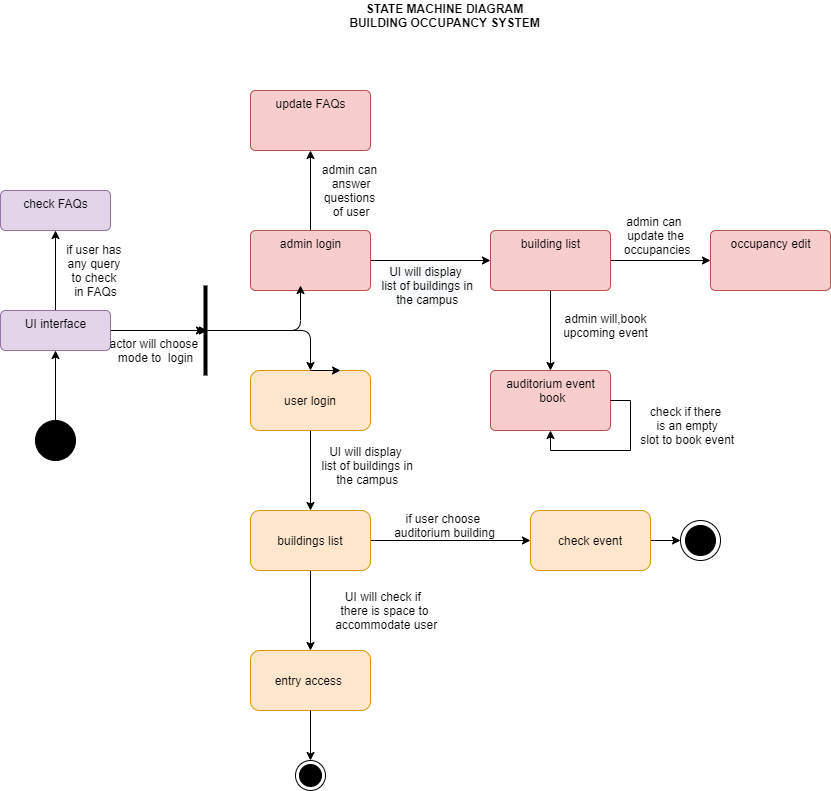

The diagram above was exported from draw.io. Its source (the exported page's mxGraphModel, read from the mxfile embedded in the PNG):
<mxGraphModel dx="1038" dy="1692" grid="1" gridSize="10" guides="1" tooltips="1" connect="1" arrows="1" fold="1" page="1" pageScale="1" pageWidth="827" pageHeight="1169" math="0" shadow="0">
  <root>
    <mxCell id="0" />
    <mxCell id="1" parent="0" />
    <mxCell id="gO9WJxo1m4tIMoXu6HOB-58" value="" style="edgeStyle=orthogonalEdgeStyle;rounded=0;orthogonalLoop=1;jettySize=auto;html=1;" edge="1" parent="1" source="gO9WJxo1m4tIMoXu6HOB-40" target="gO9WJxo1m4tIMoXu6HOB-57">
      <mxGeometry relative="1" as="geometry" />
    </mxCell>
    <mxCell id="gO9WJxo1m4tIMoXu6HOB-66" value="" style="edgeStyle=orthogonalEdgeStyle;rounded=0;orthogonalLoop=1;jettySize=auto;html=1;" edge="1" parent="1" source="gO9WJxo1m4tIMoXu6HOB-40" target="gO9WJxo1m4tIMoXu6HOB-65">
      <mxGeometry relative="1" as="geometry" />
    </mxCell>
    <mxCell id="gO9WJxo1m4tIMoXu6HOB-40" value="admin login" style="html=1;align=center;verticalAlign=top;rounded=1;absoluteArcSize=1;arcSize=10;dashed=0;fillColor=#f8cecc;strokeColor=#b85450;" vertex="1" parent="1">
      <mxGeometry x="280" y="80" width="120" height="60" as="geometry" />
    </mxCell>
    <mxCell id="gO9WJxo1m4tIMoXu6HOB-52" style="edgeStyle=orthogonalEdgeStyle;rounded=0;orthogonalLoop=1;jettySize=auto;html=1;exitX=1;exitY=0.5;exitDx=0;exitDy=0;" edge="1" parent="1" source="gO9WJxo1m4tIMoXu6HOB-42" target="gO9WJxo1m4tIMoXu6HOB-49">
      <mxGeometry relative="1" as="geometry" />
    </mxCell>
    <mxCell id="gO9WJxo1m4tIMoXu6HOB-68" value="" style="edgeStyle=orthogonalEdgeStyle;rounded=0;orthogonalLoop=1;jettySize=auto;html=1;" edge="1" parent="1" source="gO9WJxo1m4tIMoXu6HOB-42" target="gO9WJxo1m4tIMoXu6HOB-67">
      <mxGeometry relative="1" as="geometry" />
    </mxCell>
    <mxCell id="gO9WJxo1m4tIMoXu6HOB-42" value="UI interface" style="html=1;align=center;verticalAlign=top;rounded=1;absoluteArcSize=1;arcSize=10;dashed=0;fillColor=#e1d5e7;strokeColor=#9673a6;" vertex="1" parent="1">
      <mxGeometry x="30" y="160" width="110" height="40" as="geometry" />
    </mxCell>
    <mxCell id="gO9WJxo1m4tIMoXu6HOB-70" value="" style="edgeStyle=orthogonalEdgeStyle;rounded=0;orthogonalLoop=1;jettySize=auto;html=1;" edge="1" parent="1" source="gO9WJxo1m4tIMoXu6HOB-45" target="gO9WJxo1m4tIMoXu6HOB-69">
      <mxGeometry relative="1" as="geometry" />
    </mxCell>
    <mxCell id="gO9WJxo1m4tIMoXu6HOB-45" value="user login" style="rounded=1;whiteSpace=wrap;html=1;fillColor=#ffe6cc;strokeColor=#d79b00;" vertex="1" parent="1">
      <mxGeometry x="280" y="220" width="120" height="60" as="geometry" />
    </mxCell>
    <mxCell id="gO9WJxo1m4tIMoXu6HOB-51" style="edgeStyle=orthogonalEdgeStyle;rounded=0;orthogonalLoop=1;jettySize=auto;html=1;exitX=0.5;exitY=0;exitDx=0;exitDy=0;entryX=0.75;entryY=0;entryDx=0;entryDy=0;" edge="1" parent="1" source="gO9WJxo1m4tIMoXu6HOB-45" target="gO9WJxo1m4tIMoXu6HOB-45">
      <mxGeometry relative="1" as="geometry" />
    </mxCell>
    <mxCell id="gO9WJxo1m4tIMoXu6HOB-55" value="" style="edgeStyle=segmentEdgeStyle;endArrow=classic;html=1;" edge="1" parent="1" source="gO9WJxo1m4tIMoXu6HOB-49">
      <mxGeometry width="50" height="50" relative="1" as="geometry">
        <mxPoint x="280" y="185" as="sourcePoint" />
        <mxPoint x="330" y="135" as="targetPoint" />
      </mxGeometry>
    </mxCell>
    <mxCell id="gO9WJxo1m4tIMoXu6HOB-56" value="" style="edgeStyle=segmentEdgeStyle;endArrow=classic;html=1;entryX=0.5;entryY=0;entryDx=0;entryDy=0;" edge="1" parent="1" source="gO9WJxo1m4tIMoXu6HOB-49" target="gO9WJxo1m4tIMoXu6HOB-45">
      <mxGeometry width="50" height="50" relative="1" as="geometry">
        <mxPoint x="220" y="180" as="sourcePoint" />
        <mxPoint x="340" y="230" as="targetPoint" />
      </mxGeometry>
    </mxCell>
    <mxCell id="gO9WJxo1m4tIMoXu6HOB-60" value="" style="edgeStyle=orthogonalEdgeStyle;rounded=0;orthogonalLoop=1;jettySize=auto;html=1;" edge="1" parent="1" source="gO9WJxo1m4tIMoXu6HOB-57" target="gO9WJxo1m4tIMoXu6HOB-59">
      <mxGeometry relative="1" as="geometry" />
    </mxCell>
    <mxCell id="gO9WJxo1m4tIMoXu6HOB-62" value="" style="edgeStyle=orthogonalEdgeStyle;rounded=0;orthogonalLoop=1;jettySize=auto;html=1;" edge="1" parent="1" source="gO9WJxo1m4tIMoXu6HOB-57" target="gO9WJxo1m4tIMoXu6HOB-61">
      <mxGeometry relative="1" as="geometry" />
    </mxCell>
    <mxCell id="gO9WJxo1m4tIMoXu6HOB-57" value="building list" style="html=1;align=center;verticalAlign=top;rounded=1;absoluteArcSize=1;arcSize=10;dashed=0;fillColor=#f8cecc;strokeColor=#b85450;" vertex="1" parent="1">
      <mxGeometry x="520" y="80" width="120" height="60" as="geometry" />
    </mxCell>
    <mxCell id="gO9WJxo1m4tIMoXu6HOB-59" value="occupancy edit" style="html=1;align=center;verticalAlign=top;rounded=1;absoluteArcSize=1;arcSize=10;dashed=0;fillColor=#f8cecc;strokeColor=#b85450;" vertex="1" parent="1">
      <mxGeometry x="740" y="80" width="120" height="60" as="geometry" />
    </mxCell>
    <mxCell id="gO9WJxo1m4tIMoXu6HOB-61" value="auditorium event&lt;br&gt;&amp;nbsp;book" style="html=1;align=center;verticalAlign=top;rounded=1;absoluteArcSize=1;arcSize=10;dashed=0;fillColor=#f8cecc;strokeColor=#b85450;" vertex="1" parent="1">
      <mxGeometry x="520" y="220" width="120" height="60" as="geometry" />
    </mxCell>
    <mxCell id="gO9WJxo1m4tIMoXu6HOB-64" style="edgeStyle=orthogonalEdgeStyle;rounded=0;orthogonalLoop=1;jettySize=auto;html=1;exitX=1;exitY=0.5;exitDx=0;exitDy=0;entryX=0.5;entryY=1;entryDx=0;entryDy=0;" edge="1" parent="1" source="gO9WJxo1m4tIMoXu6HOB-61" target="gO9WJxo1m4tIMoXu6HOB-61">
      <mxGeometry relative="1" as="geometry" />
    </mxCell>
    <mxCell id="gO9WJxo1m4tIMoXu6HOB-65" value="update FAQs" style="html=1;align=center;verticalAlign=top;rounded=1;absoluteArcSize=1;arcSize=10;dashed=0;fillColor=#f8cecc;strokeColor=#b85450;" vertex="1" parent="1">
      <mxGeometry x="280" y="-60" width="120" height="60" as="geometry" />
    </mxCell>
    <mxCell id="gO9WJxo1m4tIMoXu6HOB-67" value="check FAQs" style="html=1;align=center;verticalAlign=top;rounded=1;absoluteArcSize=1;arcSize=10;dashed=0;fillColor=#e1d5e7;strokeColor=#9673a6;" vertex="1" parent="1">
      <mxGeometry x="30" y="40" width="110" height="40" as="geometry" />
    </mxCell>
    <mxCell id="gO9WJxo1m4tIMoXu6HOB-72" value="" style="edgeStyle=orthogonalEdgeStyle;rounded=0;orthogonalLoop=1;jettySize=auto;html=1;" edge="1" parent="1" source="gO9WJxo1m4tIMoXu6HOB-69" target="gO9WJxo1m4tIMoXu6HOB-71">
      <mxGeometry relative="1" as="geometry" />
    </mxCell>
    <mxCell id="gO9WJxo1m4tIMoXu6HOB-74" value="" style="edgeStyle=orthogonalEdgeStyle;rounded=0;orthogonalLoop=1;jettySize=auto;html=1;" edge="1" parent="1" source="gO9WJxo1m4tIMoXu6HOB-69" target="gO9WJxo1m4tIMoXu6HOB-73">
      <mxGeometry relative="1" as="geometry" />
    </mxCell>
    <mxCell id="gO9WJxo1m4tIMoXu6HOB-69" value="buildings list" style="rounded=1;whiteSpace=wrap;html=1;fillColor=#ffe6cc;strokeColor=#d79b00;" vertex="1" parent="1">
      <mxGeometry x="280" y="360" width="120" height="60" as="geometry" />
    </mxCell>
    <mxCell id="gO9WJxo1m4tIMoXu6HOB-71" value="entry access&amp;nbsp;" style="rounded=1;whiteSpace=wrap;html=1;fillColor=#ffe6cc;strokeColor=#d79b00;" vertex="1" parent="1">
      <mxGeometry x="280" y="500" width="120" height="60" as="geometry" />
    </mxCell>
    <mxCell id="gO9WJxo1m4tIMoXu6HOB-95" style="edgeStyle=orthogonalEdgeStyle;rounded=0;orthogonalLoop=1;jettySize=auto;html=1;exitX=1;exitY=0.5;exitDx=0;exitDy=0;entryX=0;entryY=0.5;entryDx=0;entryDy=0;entryPerimeter=0;" edge="1" parent="1" source="gO9WJxo1m4tIMoXu6HOB-73" target="gO9WJxo1m4tIMoXu6HOB-94">
      <mxGeometry relative="1" as="geometry" />
    </mxCell>
    <mxCell id="gO9WJxo1m4tIMoXu6HOB-73" value="check event" style="rounded=1;whiteSpace=wrap;html=1;fillColor=#ffe6cc;strokeColor=#d79b00;" vertex="1" parent="1">
      <mxGeometry x="560" y="360" width="120" height="60" as="geometry" />
    </mxCell>
    <mxCell id="gO9WJxo1m4tIMoXu6HOB-77" value="if user choose &lt;br&gt;auditorium building" style="text;html=1;align=center;verticalAlign=middle;resizable=0;points=[];autosize=1;" vertex="1" parent="1">
      <mxGeometry x="414" y="360" width="120" height="30" as="geometry" />
    </mxCell>
    <mxCell id="gO9WJxo1m4tIMoXu6HOB-78" value="UI will check if&amp;nbsp;&lt;br&gt;there is space to&lt;br&gt;&amp;nbsp;accommodate user" style="text;html=1;align=center;verticalAlign=middle;resizable=0;points=[];autosize=1;" vertex="1" parent="1">
      <mxGeometry x="354" y="435" width="120" height="50" as="geometry" />
    </mxCell>
    <mxCell id="gO9WJxo1m4tIMoXu6HOB-79" value="UI will display&lt;br&gt;&amp;nbsp;list of buildings in&lt;br&gt;&amp;nbsp;the campus" style="text;html=1;align=center;verticalAlign=middle;resizable=0;points=[];autosize=1;" vertex="1" parent="1">
      <mxGeometry x="340" y="290" width="110" height="50" as="geometry" />
    </mxCell>
    <mxCell id="gO9WJxo1m4tIMoXu6HOB-81" value="check if there&lt;br&gt;&amp;nbsp;is an empty&lt;br&gt;&amp;nbsp;slot to book event" style="text;html=1;align=center;verticalAlign=middle;resizable=0;points=[];autosize=1;" vertex="1" parent="1">
      <mxGeometry x="660" y="250" width="110" height="50" as="geometry" />
    </mxCell>
    <mxCell id="gO9WJxo1m4tIMoXu6HOB-83" value="actor will choose&amp;nbsp;&lt;br&gt;mode to&amp;nbsp; login" style="text;html=1;align=center;verticalAlign=middle;resizable=0;points=[];autosize=1;" vertex="1" parent="1">
      <mxGeometry x="130" y="185" width="110" height="30" as="geometry" />
    </mxCell>
    <mxCell id="gO9WJxo1m4tIMoXu6HOB-49" value="" style="line;strokeWidth=4;html=1;perimeter=backbonePerimeter;points=[];outlineConnect=0;rotation=90;" vertex="1" parent="1">
      <mxGeometry x="190" y="175" width="90" height="10" as="geometry" />
    </mxCell>
    <mxCell id="gO9WJxo1m4tIMoXu6HOB-84" value="" style="edgeStyle=segmentEdgeStyle;endArrow=classic;html=1;entryX=0.5;entryY=0;entryDx=0;entryDy=0;" edge="1" parent="1" target="gO9WJxo1m4tIMoXu6HOB-49">
      <mxGeometry width="50" height="50" relative="1" as="geometry">
        <mxPoint x="220" y="180" as="sourcePoint" />
        <mxPoint x="340" y="220" as="targetPoint" />
      </mxGeometry>
    </mxCell>
    <mxCell id="gO9WJxo1m4tIMoXu6HOB-85" value="if user has &lt;br&gt;any query&amp;nbsp;&lt;br&gt;to check &lt;br&gt;in FAQs" style="text;html=1;align=center;verticalAlign=middle;resizable=0;points=[];autosize=1;" vertex="1" parent="1">
      <mxGeometry x="90" y="90" width="70" height="60" as="geometry" />
    </mxCell>
    <mxCell id="gO9WJxo1m4tIMoXu6HOB-86" value="admin can&lt;br&gt;&amp;nbsp;answer&lt;br&gt;questions&lt;br&gt;&amp;nbsp;of user" style="text;html=1;align=center;verticalAlign=middle;resizable=0;points=[];autosize=1;" vertex="1" parent="1">
      <mxGeometry x="344" y="10" width="70" height="60" as="geometry" />
    </mxCell>
    <mxCell id="gO9WJxo1m4tIMoXu6HOB-87" value="&#10;&#10;&lt;span style=&quot;color: rgb(0, 0, 0); font-family: helvetica; font-size: 12px; font-style: normal; font-weight: 400; letter-spacing: normal; text-align: center; text-indent: 0px; text-transform: none; word-spacing: 0px; background-color: rgb(248, 249, 250); display: inline; float: none;&quot;&gt;UI will display&lt;/span&gt;&lt;br style=&quot;color: rgb(0, 0, 0); font-family: helvetica; font-size: 12px; font-style: normal; font-weight: 400; letter-spacing: normal; text-align: center; text-indent: 0px; text-transform: none; word-spacing: 0px; background-color: rgb(248, 249, 250);&quot;&gt;&lt;span style=&quot;color: rgb(0, 0, 0); font-family: helvetica; font-size: 12px; font-style: normal; font-weight: 400; letter-spacing: normal; text-align: center; text-indent: 0px; text-transform: none; word-spacing: 0px; background-color: rgb(248, 249, 250); display: inline; float: none;&quot;&gt;&amp;nbsp;list of buildings in&lt;/span&gt;&lt;br style=&quot;color: rgb(0, 0, 0); font-family: helvetica; font-size: 12px; font-style: normal; font-weight: 400; letter-spacing: normal; text-align: center; text-indent: 0px; text-transform: none; word-spacing: 0px; background-color: rgb(248, 249, 250);&quot;&gt;&lt;span style=&quot;color: rgb(0, 0, 0); font-family: helvetica; font-size: 12px; font-style: normal; font-weight: 400; letter-spacing: normal; text-align: center; text-indent: 0px; text-transform: none; word-spacing: 0px; background-color: rgb(248, 249, 250); display: inline; float: none;&quot;&gt;&amp;nbsp;the campus&lt;/span&gt;&#10;&#10;" style="text;html=1;align=center;verticalAlign=middle;resizable=0;points=[];autosize=1;" vertex="1" parent="1">
      <mxGeometry x="400" y="90" width="110" height="90" as="geometry" />
    </mxCell>
    <mxCell id="gO9WJxo1m4tIMoXu6HOB-88" value="admin can &lt;br&gt;update&amp;nbsp;the&lt;br&gt;&amp;nbsp;occupancies" style="text;html=1;align=center;verticalAlign=middle;resizable=0;points=[];autosize=1;" vertex="1" parent="1">
      <mxGeometry x="640" y="60" width="90" height="50" as="geometry" />
    </mxCell>
    <mxCell id="gO9WJxo1m4tIMoXu6HOB-89" value="admin will,book&lt;br&gt;&amp;nbsp;upcoming event&amp;nbsp;" style="text;html=1;align=center;verticalAlign=middle;resizable=0;points=[];autosize=1;" vertex="1" parent="1">
      <mxGeometry x="580" y="160" width="110" height="30" as="geometry" />
    </mxCell>
    <mxCell id="gO9WJxo1m4tIMoXu6HOB-91" value="" style="edgeStyle=orthogonalEdgeStyle;rounded=0;orthogonalLoop=1;jettySize=auto;html=1;" edge="1" parent="1" source="gO9WJxo1m4tIMoXu6HOB-71" target="gO9WJxo1m4tIMoXu6HOB-90">
      <mxGeometry relative="1" as="geometry" />
    </mxCell>
    <mxCell id="gO9WJxo1m4tIMoXu6HOB-90" value="" style="ellipse;html=1;shape=endState;fillColor=#000000;strokeColor=#000000;" vertex="1" parent="1">
      <mxGeometry x="325" y="610" width="30" height="30" as="geometry" />
    </mxCell>
    <mxCell id="gO9WJxo1m4tIMoXu6HOB-93" value="" style="edgeStyle=orthogonalEdgeStyle;rounded=0;orthogonalLoop=1;jettySize=auto;html=1;" edge="1" parent="1" source="gO9WJxo1m4tIMoXu6HOB-92" target="gO9WJxo1m4tIMoXu6HOB-42">
      <mxGeometry relative="1" as="geometry" />
    </mxCell>
    <mxCell id="gO9WJxo1m4tIMoXu6HOB-92" value="" style="shape=ellipse;html=1;fillColor=#000000;fontSize=18;fontColor=#ffffff;" vertex="1" parent="1">
      <mxGeometry x="65" y="270" width="40" height="40" as="geometry" />
    </mxCell>
    <mxCell id="gO9WJxo1m4tIMoXu6HOB-94" value="" style="shape=mxgraph.sysml.actFinal;html=1;verticalLabelPosition=bottom;labelBackgroundColor=#ffffff;verticalAlign=top;" vertex="1" parent="1">
      <mxGeometry x="710" y="370" width="40" height="40" as="geometry" />
    </mxCell>
    <mxCell id="gO9WJxo1m4tIMoXu6HOB-96" value="&lt;b&gt;STATE MACHINE DIAGRAM&lt;br&gt;BUILDING OCCUPANCY SYSTEM&lt;/b&gt;" style="text;html=1;align=center;verticalAlign=middle;resizable=0;points=[];autosize=1;" vertex="1" parent="1">
      <mxGeometry x="369" y="-150" width="210" height="30" as="geometry" />
    </mxCell>
  </root>
</mxGraphModel>